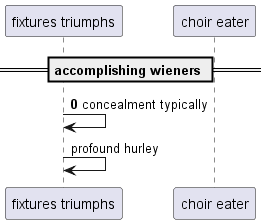

The diagram above was rendered by PlantUML. Its source (embedded in the PNG):
@startuml
participant "fixtures triumphs" as 0
participant "choir eater" as 1
== accomplishing wieners ==
autonumber 0 3
0 -> 0: concealment typically
autonumber stop
0 -> 0: profound hurley
autonumber resume
@enduml